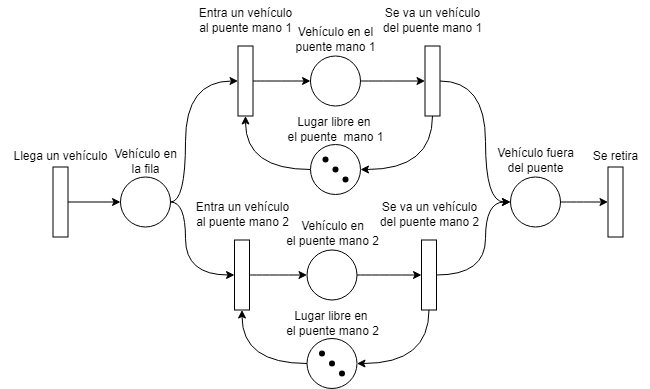

The diagram above was exported from draw.io. Its source (the exported page's mxGraphModel, read from the mxfile embedded in the PNG):
<mxGraphModel dx="2474" dy="873" grid="1" gridSize="10" guides="1" tooltips="1" connect="1" arrows="1" fold="1" page="1" pageScale="1" pageWidth="827" pageHeight="1169" math="0" shadow="0">
  <root>
    <mxCell id="0" />
    <mxCell id="1" parent="0" />
    <mxCell id="h-Wmmngf4W0uP8Sn8z5x-5" style="edgeStyle=orthogonalEdgeStyle;rounded=0;orthogonalLoop=1;jettySize=auto;html=1;" edge="1" parent="1" source="h-Wmmngf4W0uP8Sn8z5x-1" target="h-Wmmngf4W0uP8Sn8z5x-3">
      <mxGeometry relative="1" as="geometry" />
    </mxCell>
    <mxCell id="h-Wmmngf4W0uP8Sn8z5x-1" value="" style="rounded=0;whiteSpace=wrap;html=1;rotation=90;fontSize=12;" vertex="1" parent="1">
      <mxGeometry x="-10" y="283" width="70" height="15" as="geometry" />
    </mxCell>
    <mxCell id="h-Wmmngf4W0uP8Sn8z5x-2" value="&lt;font style=&quot;font-size: 12px;&quot;&gt;Llega un vehículo&lt;/font&gt;" style="text;html=1;align=center;verticalAlign=middle;resizable=0;points=[];autosize=1;strokeColor=none;fillColor=none;fontSize=12;" vertex="1" parent="1">
      <mxGeometry x="-35" y="230" width="120" height="30" as="geometry" />
    </mxCell>
    <mxCell id="h-Wmmngf4W0uP8Sn8z5x-30" style="edgeStyle=orthogonalEdgeStyle;curved=1;rounded=0;orthogonalLoop=1;jettySize=auto;html=1;entryX=0.5;entryY=1;entryDx=0;entryDy=0;" edge="1" parent="1" source="h-Wmmngf4W0uP8Sn8z5x-3" target="h-Wmmngf4W0uP8Sn8z5x-7">
      <mxGeometry relative="1" as="geometry">
        <Array as="points">
          <mxPoint x="150" y="291" />
          <mxPoint x="150" y="170" />
        </Array>
      </mxGeometry>
    </mxCell>
    <mxCell id="h-Wmmngf4W0uP8Sn8z5x-86" style="edgeStyle=orthogonalEdgeStyle;curved=1;rounded=0;orthogonalLoop=1;jettySize=auto;html=1;entryX=0.5;entryY=1;entryDx=0;entryDy=0;" edge="1" parent="1" source="h-Wmmngf4W0uP8Sn8z5x-3" target="h-Wmmngf4W0uP8Sn8z5x-72">
      <mxGeometry relative="1" as="geometry">
        <Array as="points">
          <mxPoint x="150" y="291" />
          <mxPoint x="150" y="364" />
        </Array>
      </mxGeometry>
    </mxCell>
    <mxCell id="h-Wmmngf4W0uP8Sn8z5x-3" value="" style="ellipse;whiteSpace=wrap;html=1;aspect=fixed;fontSize=12;" vertex="1" parent="1">
      <mxGeometry x="85" y="265.4999999999998" width="50" height="50" as="geometry" />
    </mxCell>
    <mxCell id="h-Wmmngf4W0uP8Sn8z5x-4" value="Vehículo en&lt;br&gt;la fila" style="text;html=1;align=center;verticalAlign=middle;resizable=0;points=[];autosize=1;strokeColor=none;fillColor=none;fontSize=12;" vertex="1" parent="1">
      <mxGeometry x="65" y="229.99999999999977" width="90" height="40" as="geometry" />
    </mxCell>
    <mxCell id="h-Wmmngf4W0uP8Sn8z5x-6" style="edgeStyle=orthogonalEdgeStyle;rounded=0;orthogonalLoop=1;jettySize=auto;html=1;curved=1;fontSize=12;" edge="1" source="h-Wmmngf4W0uP8Sn8z5x-7" target="h-Wmmngf4W0uP8Sn8z5x-9" parent="1">
      <mxGeometry relative="1" as="geometry" />
    </mxCell>
    <mxCell id="h-Wmmngf4W0uP8Sn8z5x-7" value="" style="rounded=0;whiteSpace=wrap;html=1;rotation=90;fontSize=12;" vertex="1" parent="1">
      <mxGeometry x="174.99999999999977" y="161.99999999999966" width="70" height="15" as="geometry" />
    </mxCell>
    <mxCell id="h-Wmmngf4W0uP8Sn8z5x-8" style="edgeStyle=orthogonalEdgeStyle;rounded=0;orthogonalLoop=1;jettySize=auto;html=1;entryX=0.5;entryY=1;entryDx=0;entryDy=0;curved=1;fontSize=12;" edge="1" source="h-Wmmngf4W0uP8Sn8z5x-9" target="h-Wmmngf4W0uP8Sn8z5x-14" parent="1">
      <mxGeometry relative="1" as="geometry" />
    </mxCell>
    <mxCell id="h-Wmmngf4W0uP8Sn8z5x-9" value="" style="ellipse;whiteSpace=wrap;html=1;aspect=fixed;fontSize=12;" vertex="1" parent="1">
      <mxGeometry x="274.9999999999998" y="144.49999999999966" width="50" height="50" as="geometry" />
    </mxCell>
    <mxCell id="h-Wmmngf4W0uP8Sn8z5x-10" value="Vehículo en el &lt;br&gt;puente mano 1" style="text;html=1;align=center;verticalAlign=middle;resizable=0;points=[];autosize=1;strokeColor=none;fillColor=none;fontSize=12;" vertex="1" parent="1">
      <mxGeometry x="249.99999999999977" y="107.99999999999966" width="100" height="40" as="geometry" />
    </mxCell>
    <mxCell id="h-Wmmngf4W0uP8Sn8z5x-11" style="edgeStyle=orthogonalEdgeStyle;rounded=0;orthogonalLoop=1;jettySize=auto;html=1;entryX=1;entryY=0.5;entryDx=0;entryDy=0;curved=1;fontSize=12;" edge="1" source="h-Wmmngf4W0uP8Sn8z5x-12" target="h-Wmmngf4W0uP8Sn8z5x-7" parent="1">
      <mxGeometry relative="1" as="geometry" />
    </mxCell>
    <mxCell id="h-Wmmngf4W0uP8Sn8z5x-12" value="" style="ellipse;whiteSpace=wrap;html=1;aspect=fixed;fontSize=12;" vertex="1" parent="1">
      <mxGeometry x="274.9999999999998" y="232.99999999999966" width="50" height="50" as="geometry" />
    </mxCell>
    <mxCell id="h-Wmmngf4W0uP8Sn8z5x-13" style="edgeStyle=orthogonalEdgeStyle;rounded=0;orthogonalLoop=1;jettySize=auto;html=1;entryX=1;entryY=0.5;entryDx=0;entryDy=0;exitX=1;exitY=0.5;exitDx=0;exitDy=0;curved=1;fontSize=12;" edge="1" source="h-Wmmngf4W0uP8Sn8z5x-14" target="h-Wmmngf4W0uP8Sn8z5x-12" parent="1">
      <mxGeometry relative="1" as="geometry">
        <mxPoint x="404.9999999999998" y="362.99999999999966" as="sourcePoint" />
      </mxGeometry>
    </mxCell>
    <mxCell id="h-Wmmngf4W0uP8Sn8z5x-32" style="edgeStyle=orthogonalEdgeStyle;curved=1;rounded=0;orthogonalLoop=1;jettySize=auto;html=1;entryX=0;entryY=0.5;entryDx=0;entryDy=0;" edge="1" parent="1" source="h-Wmmngf4W0uP8Sn8z5x-14" target="h-Wmmngf4W0uP8Sn8z5x-33">
      <mxGeometry relative="1" as="geometry">
        <mxPoint x="452.5" y="290.5" as="targetPoint" />
        <Array as="points">
          <mxPoint x="450" y="170" />
          <mxPoint x="450" y="291" />
        </Array>
      </mxGeometry>
    </mxCell>
    <mxCell id="h-Wmmngf4W0uP8Sn8z5x-14" value="" style="rounded=0;whiteSpace=wrap;html=1;rotation=90;fontSize=12;" vertex="1" parent="1">
      <mxGeometry x="361.9999999999998" y="161.99999999999966" width="70" height="15" as="geometry" />
    </mxCell>
    <mxCell id="h-Wmmngf4W0uP8Sn8z5x-15" value="" style="shape=waypoint;sketch=0;size=6;pointerEvents=1;points=[];fillColor=none;resizable=0;rotatable=0;perimeter=centerPerimeter;snapToPoint=1;allowArrows=0;connectable=0;fontSize=12;" vertex="1" parent="1">
      <mxGeometry x="279.9999999999998" y="237.99999999999966" width="20" height="20" as="geometry" />
    </mxCell>
    <mxCell id="h-Wmmngf4W0uP8Sn8z5x-16" value="" style="shape=waypoint;sketch=0;size=6;pointerEvents=1;points=[];fillColor=none;resizable=0;rotatable=0;perimeter=centerPerimeter;snapToPoint=1;allowArrows=0;connectable=0;fontSize=12;" vertex="1" parent="1">
      <mxGeometry x="289.9999999999998" y="247.99999999999966" width="20" height="20" as="geometry" />
    </mxCell>
    <mxCell id="h-Wmmngf4W0uP8Sn8z5x-17" value="" style="shape=waypoint;sketch=0;size=6;pointerEvents=1;points=[];fillColor=none;resizable=0;rotatable=0;perimeter=centerPerimeter;snapToPoint=1;allowArrows=0;connectable=0;fontSize=12;" vertex="1" parent="1">
      <mxGeometry x="299.9999999999998" y="257.99999999999966" width="20" height="20" as="geometry" />
    </mxCell>
    <mxCell id="h-Wmmngf4W0uP8Sn8z5x-24" value="Entra un vehículo&lt;br&gt;al puente mano 1" style="text;html=1;align=center;verticalAlign=middle;resizable=0;points=[];autosize=1;strokeColor=none;fillColor=none;fontSize=12;" vertex="1" parent="1">
      <mxGeometry x="149.99999999999977" y="88.99999999999966" width="120" height="40" as="geometry" />
    </mxCell>
    <mxCell id="h-Wmmngf4W0uP8Sn8z5x-25" value="&lt;font style=&quot;font-size: 12px;&quot;&gt;Se va un vehículo&lt;br&gt;del puente mano 1&lt;br&gt;&lt;/font&gt;" style="text;html=1;align=center;verticalAlign=middle;resizable=0;points=[];autosize=1;strokeColor=none;fillColor=none;fontSize=12;" vertex="1" parent="1">
      <mxGeometry x="336.9999999999998" y="88.99999999999966" width="120" height="40" as="geometry" />
    </mxCell>
    <mxCell id="h-Wmmngf4W0uP8Sn8z5x-26" value="Lugar libre en&amp;nbsp;&lt;br&gt;el puente&amp;nbsp;&amp;nbsp;mano 1" style="text;html=1;align=center;verticalAlign=middle;resizable=0;points=[];autosize=1;strokeColor=none;fillColor=none;fontSize=12;" vertex="1" parent="1">
      <mxGeometry x="239.99999999999977" y="197.99999999999966" width="120" height="40" as="geometry" />
    </mxCell>
    <mxCell id="h-Wmmngf4W0uP8Sn8z5x-37" style="edgeStyle=orthogonalEdgeStyle;curved=1;rounded=0;orthogonalLoop=1;jettySize=auto;html=1;entryX=0.5;entryY=1;entryDx=0;entryDy=0;" edge="1" parent="1" source="h-Wmmngf4W0uP8Sn8z5x-33" target="h-Wmmngf4W0uP8Sn8z5x-35">
      <mxGeometry relative="1" as="geometry" />
    </mxCell>
    <mxCell id="h-Wmmngf4W0uP8Sn8z5x-33" value="" style="ellipse;whiteSpace=wrap;html=1;aspect=fixed;fontSize=12;" vertex="1" parent="1">
      <mxGeometry x="475" y="265.4999999999998" width="50" height="50" as="geometry" />
    </mxCell>
    <mxCell id="h-Wmmngf4W0uP8Sn8z5x-34" value="Vehículo fuera&lt;br&gt;del puente" style="text;html=1;align=center;verticalAlign=middle;resizable=0;points=[];autosize=1;strokeColor=none;fillColor=none;fontSize=12;" vertex="1" parent="1">
      <mxGeometry x="450" y="228.99999999999977" width="100" height="40" as="geometry" />
    </mxCell>
    <mxCell id="h-Wmmngf4W0uP8Sn8z5x-35" value="" style="rounded=0;whiteSpace=wrap;html=1;rotation=90;fontSize=12;" vertex="1" parent="1">
      <mxGeometry x="545" y="283" width="70" height="15" as="geometry" />
    </mxCell>
    <mxCell id="h-Wmmngf4W0uP8Sn8z5x-36" value="&lt;font style=&quot;font-size: 12px;&quot;&gt;Se retira&lt;/font&gt;" style="text;html=1;align=center;verticalAlign=middle;resizable=0;points=[];autosize=1;strokeColor=none;fillColor=none;fontSize=12;" vertex="1" parent="1">
      <mxGeometry x="545" y="230" width="70" height="30" as="geometry" />
    </mxCell>
    <mxCell id="h-Wmmngf4W0uP8Sn8z5x-71" style="edgeStyle=orthogonalEdgeStyle;rounded=0;orthogonalLoop=1;jettySize=auto;html=1;curved=1;fontSize=12;" edge="1" parent="1" source="h-Wmmngf4W0uP8Sn8z5x-72" target="h-Wmmngf4W0uP8Sn8z5x-74">
      <mxGeometry relative="1" as="geometry" />
    </mxCell>
    <mxCell id="h-Wmmngf4W0uP8Sn8z5x-72" value="" style="rounded=0;whiteSpace=wrap;html=1;rotation=90;fontSize=12;" vertex="1" parent="1">
      <mxGeometry x="171.49999999999977" y="355.99999999999966" width="70" height="15" as="geometry" />
    </mxCell>
    <mxCell id="h-Wmmngf4W0uP8Sn8z5x-73" style="edgeStyle=orthogonalEdgeStyle;rounded=0;orthogonalLoop=1;jettySize=auto;html=1;entryX=0.5;entryY=1;entryDx=0;entryDy=0;curved=1;fontSize=12;" edge="1" parent="1" source="h-Wmmngf4W0uP8Sn8z5x-74" target="h-Wmmngf4W0uP8Sn8z5x-79">
      <mxGeometry relative="1" as="geometry" />
    </mxCell>
    <mxCell id="h-Wmmngf4W0uP8Sn8z5x-74" value="" style="ellipse;whiteSpace=wrap;html=1;aspect=fixed;fontSize=12;" vertex="1" parent="1">
      <mxGeometry x="271.4999999999998" y="338.49999999999966" width="50" height="50" as="geometry" />
    </mxCell>
    <mxCell id="h-Wmmngf4W0uP8Sn8z5x-75" value="Vehículo en&lt;br&gt;el puente&amp;nbsp;mano 2" style="text;html=1;align=center;verticalAlign=middle;resizable=0;points=[];autosize=1;strokeColor=none;fillColor=none;fontSize=12;" vertex="1" parent="1">
      <mxGeometry x="236.49999999999977" y="301.99999999999966" width="120" height="40" as="geometry" />
    </mxCell>
    <mxCell id="h-Wmmngf4W0uP8Sn8z5x-76" style="edgeStyle=orthogonalEdgeStyle;rounded=0;orthogonalLoop=1;jettySize=auto;html=1;entryX=1;entryY=0.5;entryDx=0;entryDy=0;curved=1;fontSize=12;" edge="1" parent="1" source="h-Wmmngf4W0uP8Sn8z5x-77" target="h-Wmmngf4W0uP8Sn8z5x-72">
      <mxGeometry relative="1" as="geometry" />
    </mxCell>
    <mxCell id="h-Wmmngf4W0uP8Sn8z5x-77" value="" style="ellipse;whiteSpace=wrap;html=1;aspect=fixed;fontSize=12;" vertex="1" parent="1">
      <mxGeometry x="271.4999999999998" y="426.99999999999966" width="50" height="50" as="geometry" />
    </mxCell>
    <mxCell id="h-Wmmngf4W0uP8Sn8z5x-78" style="edgeStyle=orthogonalEdgeStyle;rounded=0;orthogonalLoop=1;jettySize=auto;html=1;entryX=1;entryY=0.5;entryDx=0;entryDy=0;exitX=1;exitY=0.5;exitDx=0;exitDy=0;curved=1;fontSize=12;" edge="1" parent="1" source="h-Wmmngf4W0uP8Sn8z5x-79" target="h-Wmmngf4W0uP8Sn8z5x-77">
      <mxGeometry relative="1" as="geometry">
        <mxPoint x="401.4999999999998" y="556.9999999999997" as="sourcePoint" />
      </mxGeometry>
    </mxCell>
    <mxCell id="h-Wmmngf4W0uP8Sn8z5x-88" style="edgeStyle=orthogonalEdgeStyle;curved=1;rounded=0;orthogonalLoop=1;jettySize=auto;html=1;entryX=0;entryY=0.5;entryDx=0;entryDy=0;" edge="1" parent="1" source="h-Wmmngf4W0uP8Sn8z5x-79" target="h-Wmmngf4W0uP8Sn8z5x-33">
      <mxGeometry relative="1" as="geometry">
        <Array as="points">
          <mxPoint x="450" y="364" />
          <mxPoint x="450" y="291" />
        </Array>
      </mxGeometry>
    </mxCell>
    <mxCell id="h-Wmmngf4W0uP8Sn8z5x-79" value="" style="rounded=0;whiteSpace=wrap;html=1;rotation=90;fontSize=12;" vertex="1" parent="1">
      <mxGeometry x="358.4999999999998" y="355.99999999999966" width="70" height="15" as="geometry" />
    </mxCell>
    <mxCell id="h-Wmmngf4W0uP8Sn8z5x-80" value="" style="shape=waypoint;sketch=0;size=6;pointerEvents=1;points=[];fillColor=none;resizable=0;rotatable=0;perimeter=centerPerimeter;snapToPoint=1;allowArrows=0;connectable=0;fontSize=12;" vertex="1" parent="1">
      <mxGeometry x="276.4999999999998" y="431.99999999999966" width="20" height="20" as="geometry" />
    </mxCell>
    <mxCell id="h-Wmmngf4W0uP8Sn8z5x-81" value="" style="shape=waypoint;sketch=0;size=6;pointerEvents=1;points=[];fillColor=none;resizable=0;rotatable=0;perimeter=centerPerimeter;snapToPoint=1;allowArrows=0;connectable=0;fontSize=12;" vertex="1" parent="1">
      <mxGeometry x="286.4999999999998" y="441.99999999999966" width="20" height="20" as="geometry" />
    </mxCell>
    <mxCell id="h-Wmmngf4W0uP8Sn8z5x-82" value="" style="shape=waypoint;sketch=0;size=6;pointerEvents=1;points=[];fillColor=none;resizable=0;rotatable=0;perimeter=centerPerimeter;snapToPoint=1;allowArrows=0;connectable=0;fontSize=12;" vertex="1" parent="1">
      <mxGeometry x="296.4999999999998" y="451.99999999999966" width="20" height="20" as="geometry" />
    </mxCell>
    <mxCell id="h-Wmmngf4W0uP8Sn8z5x-83" value="Entra un vehículo&lt;br&gt;al puente&amp;nbsp;mano 2" style="text;html=1;align=center;verticalAlign=middle;resizable=0;points=[];autosize=1;strokeColor=none;fillColor=none;fontSize=12;" vertex="1" parent="1">
      <mxGeometry x="146.49999999999977" y="282.99999999999966" width="120" height="40" as="geometry" />
    </mxCell>
    <mxCell id="h-Wmmngf4W0uP8Sn8z5x-84" value="&lt;font style=&quot;font-size: 12px;&quot;&gt;Se va un vehículo&lt;br&gt;del puente&amp;nbsp;mano 2&lt;br&gt;&lt;/font&gt;" style="text;html=1;align=center;verticalAlign=middle;resizable=0;points=[];autosize=1;strokeColor=none;fillColor=none;fontSize=12;" vertex="1" parent="1">
      <mxGeometry x="333.4999999999998" y="282.99999999999966" width="120" height="40" as="geometry" />
    </mxCell>
    <mxCell id="h-Wmmngf4W0uP8Sn8z5x-85" value="Lugar libre en&amp;nbsp;&lt;br&gt;el puente&amp;nbsp;mano 2" style="text;html=1;align=center;verticalAlign=middle;resizable=0;points=[];autosize=1;strokeColor=none;fillColor=none;fontSize=12;" vertex="1" parent="1">
      <mxGeometry x="236.49999999999977" y="391.99999999999966" width="120" height="40" as="geometry" />
    </mxCell>
  </root>
</mxGraphModel>